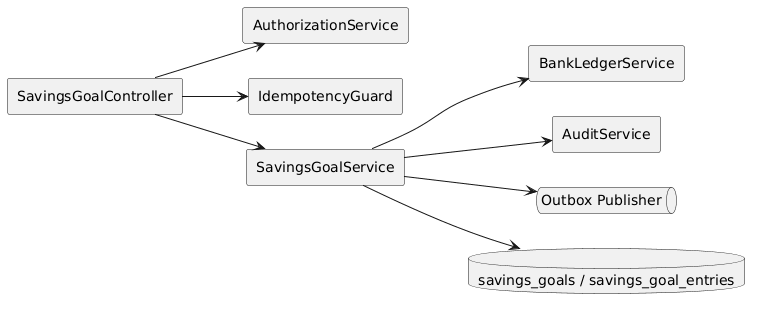

The diagram above was rendered by PlantUML. Its source (embedded in the PNG):
@startuml
left to right direction
skinparam shadowing false
rectangle "SavingsGoalController" as controller
rectangle "AuthorizationService" as authz
rectangle "IdempotencyGuard" as idem
rectangle "SavingsGoalService" as service
rectangle "BankLedgerService" as bank
rectangle "AuditService" as audit
queue "Outbox Publisher" as outbox
database "savings_goals / savings_goal_entries" as db

controller --> authz
controller --> idem
controller --> service
service --> bank
service --> db
service --> audit
service --> outbox
@enduml